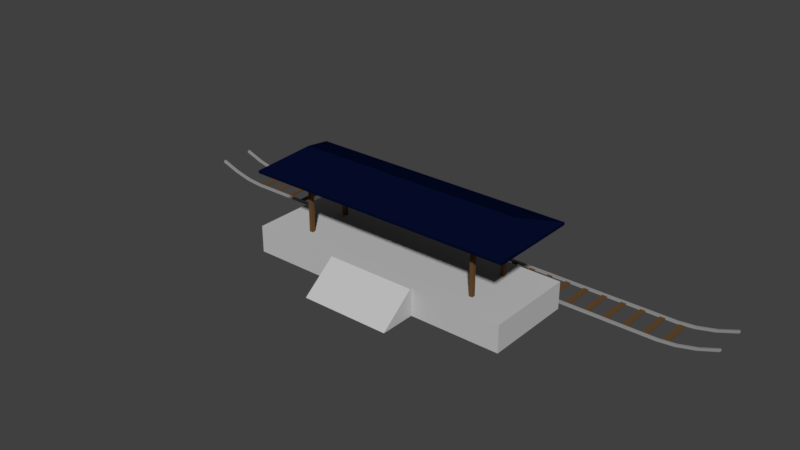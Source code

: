 # Source: Loc_Station.blend  (saved by Blender 2.79.0; exported with 4.5.12 LTS)
import bpy
from mathutils import Matrix  # noqa: F401  (used for matrix-valued properties, if any)

bpy.ops.wm.read_factory_settings(use_empty=True)
scene = bpy.context.scene
scene.name = 'Scene'

# ---- collections
col_collection_1 = bpy.data.collections.new('Collection 1'); scene.collection.children.link(col_collection_1)

# ---- materials (node trees are filled in below, after node groups)
mat_wood = bpy.data.materials.new('wood')
mat_wood.alpha_threshold = 0.0
mat_wood.use_transparent_shadow = False
mat_wood.diffuse_color = (0.1329, 0.06829, 0.02658, 1.0)
mat_wood.roughness = 0.5
mat_beton = bpy.data.materials.new('beton')
mat_beton.alpha_threshold = 0.0
mat_beton.use_transparent_shadow = False
mat_beton.diffuse_color = (0.5382, 0.5382, 0.5382, 1.0)
mat_beton.roughness = 0.5
mat_steel = bpy.data.materials.new('steel')
mat_steel.alpha_threshold = 0.0
mat_steel.use_transparent_shadow = False
mat_steel.diffuse_color = (0.3108, 0.3108, 0.3108, 1.0)
mat_steel.roughness = 0.5
mat_roof = bpy.data.materials.new('roof')
mat_roof.alpha_threshold = 0.0
mat_roof.use_transparent_shadow = False
mat_roof.diffuse_color = (0.001699, 0.004118, 0.02365, 1.0)
mat_roof.roughness = 0.5
mat_roof_underside = bpy.data.materials.new('roof_underside')
mat_roof_underside.alpha_threshold = 0.0
mat_roof_underside.use_transparent_shadow = False
mat_roof_underside.diffuse_color = (0.006004, 0.0063, 0.008069, 1.0)
mat_roof_underside.roughness = 0.5

# ---- material node trees

# ---- world
world_world = bpy.data.worlds.new('World'); scene.world = world_world
world_world.color = (0.05088, 0.05088, 0.05088)
world_world.use_sun_shadow = False
world_world.sun_shadow_jitter_overblur = 0.0
world_world.cycles.sampling_method = 'MANUAL'

# ---- meshes
me_cube = bpy.data.meshes.new('Cube')
me_cube.from_pydata([(-1.0, -1.0, -1.0), (-1.0, -1.0, 1.0), (-1.0, 1.0, -1.0), (-1.0, 1.0, 1.0), (1.0, -1.0, -1.0), (1.0, -1.0, 1.0), (1.0, 1.0, -1.0), (1.0, 1.0, 1.0)], [], [(0, 1, 3, 2), (2, 3, 7, 6), (6, 7, 5, 4), (4, 5, 1, 0), (2, 6, 4, 0), (7, 3, 1, 5)])
me_cube.materials.append(mat_wood)
me_cube.use_remesh_preserve_volume = False
me_cube.use_remesh_preserve_attributes = False
me_cube.use_mirror_vertex_groups = False
me_cube.update()
me_cube_009 = bpy.data.meshes.new('Cube.009')
me_cube_009.from_pydata([(-1.0, -1.0, -1.0), (-1.0, -1.0, 1.0), (-1.0, 1.0, -1.0), (-1.0, 1.0, 1.0), (1.0, -1.0, -1.0), (1.0, -1.0, 1.0), (1.0, 1.0, -1.0), (1.0, 1.0, 1.0), (-0.3333, -1.0, -1.0), (0.3333, -1.0, -1.0), (0.3333, -1.0, 1.0), (-0.3333, -1.0, 1.0), (-0.3333, -1.797, -1.0), (0.3333, -1.797, -1.0), (0.3333, -1.036, 1.0), (-0.3333, -1.036, 1.0)], [], [(0, 1, 3, 2), (2, 3, 7, 6), (6, 7, 5, 4), (8, 11, 1, 0), (2, 6, 4, 9, 8, 0), (7, 3, 1, 11, 10, 5), (4, 5, 10, 9), (9, 10, 14, 13), (13, 14, 15, 12), (11, 8, 12, 15), (10, 11, 15, 14), (8, 9, 13, 12)])
me_cube_009.materials.append(mat_beton)
me_cube_009.use_remesh_preserve_volume = False
me_cube_009.use_remesh_preserve_attributes = False
me_cube_009.use_mirror_vertex_groups = False
me_cube_009.update()
me_cube_008 = bpy.data.meshes.new('Cube.008')
me_cube_008.from_pydata([(-9.0, -0.052, -0.06), (-9.0, -0.052, 0.06), (-9.0, 0.052, -0.06), (-9.0, 0.052, 0.06), (11.0, -0.052, -0.06), (11.0, -0.052, 0.06), (11.0, 0.052, -0.06), (11.0, 0.052, 0.06), (-9.0, -0.052, -0.024), (-9.0, 0.052, -0.024), (11.0, 0.052, -0.024), (11.0, -0.052, -0.024), (11.0, -0.08799, -0.024), (11.0, -0.08799, -0.06), (-9.0, -0.08799, -0.06), (-9.0, -0.08799, -0.024), (-9.0, 0.07988, -0.024), (-9.0, 0.07988, -0.06), (11.0, 0.07988, -0.06), (11.0, 0.07988, -0.024)], [], [(8, 1, 3, 9), (9, 3, 7, 10), (10, 7, 5, 11), (11, 5, 1, 8), (2, 6, 4, 0), (7, 3, 1, 5), (4, 11, 12, 13), (6, 10, 11, 4), (9, 10, 19, 16), (0, 8, 9, 2), (13, 12, 15, 14), (11, 8, 15, 12), (8, 0, 14, 15), (0, 4, 13, 14), (17, 16, 19, 18), (2, 9, 16, 17), (10, 6, 18, 19), (6, 2, 17, 18)])
me_cube_008.materials.append(mat_steel)
me_cube_008.use_remesh_preserve_volume = False
me_cube_008.use_remesh_preserve_attributes = False
me_cube_008.use_mirror_vertex_groups = False
me_cube_008.update()
me_cube_010 = bpy.data.meshes.new('Cube.010')
me_cube_010.from_pydata([(-0.1, -0.1, -1.5), (-0.1, -0.1, 1.5), (-0.1, 0.1, -1.5), (-0.1, 0.1, 1.5), (0.1, -0.1, -1.5), (0.1, -0.1, 1.5), (0.1, 0.1, -1.5), (0.1, 0.1, 1.5)], [], [(0, 1, 3, 2), (2, 3, 7, 6), (6, 7, 5, 4), (4, 5, 1, 0), (2, 6, 4, 0), (7, 3, 1, 5)])
me_cube_010.materials.append(mat_wood)
me_cube_010.use_remesh_preserve_volume = False
me_cube_010.use_remesh_preserve_attributes = False
me_cube_010.use_mirror_vertex_groups = False
me_cube_010.update()
me_cube_011 = bpy.data.meshes.new('Cube.011')
me_cube_011.from_pydata([(0.0, 0.0, 0.5), (0.0, 0.0, -0.5), (-7.5, 2.5, -0.5), (-7.5, 2.5, -0.3504), (0.0, 2.5, -0.3504), (0.0, 2.5, -0.5), (-6.375, 0.0, 0.5), (-6.375, 0.0, -0.5), (-7.5, 0.0, -0.5), (-7.5, 0.0, -0.3504), (-6.375, 2.5, -0.5), (-6.375, 2.5, -0.3504)], [], [(8, 9, 3, 2), (2, 10, 7, 8), (10, 5, 1, 7), (6, 3, 9), (11, 3, 6), (2, 3, 11, 10), (4, 11, 6, 0), (10, 11, 4, 5)])
me_cube_011.polygons.foreach_set('material_index', [0, 1, 1, 0, 0, 0, 0, 0])
me_cube_011.materials.append(mat_roof)
me_cube_011.materials.append(mat_roof_underside)
me_cube_011.use_remesh_preserve_volume = False
me_cube_011.use_remesh_preserve_attributes = False
me_cube_011.use_mirror_vertex_groups = False
me_cube_011.update()
me_cube_012 = bpy.data.meshes.new('Cube.012')
me_cube_012.from_pydata([(-3.016, -0.04794, 0.6458), (-2.984, -0.04794, 0.7617), (-3.016, 0.05606, 0.6458), (-2.984, 0.05606, 0.7617), (3.0, -0.04794, -0.06), (3.0, -0.04794, 0.06), (3.0, 0.05606, -0.06), (3.0, 0.05606, 0.06), (-3.006, -0.04794, 0.6805), (-3.006, 0.05606, 0.6805), (3.0, 0.05606, -0.024), (3.0, -0.04794, -0.024), (3.0, -0.08394, -0.024), (3.0, -0.08394, -0.06), (-3.016, -0.08394, 0.6458), (-3.006, -0.08394, 0.6805), (-3.006, 0.08394, 0.6805), (-3.016, 0.08394, 0.6458), (3.0, 0.08394, -0.06), (3.0, 0.08394, -0.024), (0.0, 0.05606, -0.06), (0.0, 0.05606, 0.06), (0.0, -0.04794, -0.06), (0.0, -0.04794, 0.06), (0.0, -0.04794, -0.024), (0.0, 0.05606, -0.024), (0.0, -0.08394, -0.06), (0.0, -0.08394, -0.024), (0.0, 0.08394, -0.06), (0.0, 0.08394, -0.024), (-0.9047, 0.05606, 0.0246), (-0.8953, -0.04794, 0.1434), (-0.9019, -0.04794, 0.06023), (-0.9019, -0.08394, 0.06023), (-0.9047, 0.08394, 0.0246), (-0.8953, 0.05606, 0.1434), (-0.9047, -0.04794, 0.0246), (-0.9019, 0.05606, 0.06023), (-0.9047, -0.08394, 0.0246), (-0.9019, 0.08394, 0.06023), (-1.96, 0.05606, 0.2663), (-1.94, -0.04794, 0.3836), (-1.954, -0.04794, 0.3015), (-1.954, -0.08394, 0.3015), (-1.96, 0.08394, 0.2663), (-1.94, 0.05606, 0.3836), (-1.96, -0.04794, 0.2663), (-1.954, 0.05606, 0.3015), (-1.96, -0.08394, 0.2663), (-1.954, 0.08394, 0.3015)], [], [(8, 1, 3, 9), (25, 21, 7, 10), (10, 7, 5, 11), (42, 41, 1, 8), (20, 6, 4, 22), (45, 3, 1, 41), (4, 11, 12, 13), (6, 10, 11, 4), (25, 10, 19, 29), (0, 8, 9, 2), (48, 43, 15, 14), (42, 8, 15, 43), (8, 0, 14, 15), (22, 4, 13, 26), (28, 29, 19, 18), (2, 9, 16, 17), (10, 6, 18, 19), (40, 2, 17, 44), (6, 20, 28, 18), (34, 39, 29, 28), (36, 22, 26, 38), (11, 24, 27, 12), (13, 12, 27, 26), (37, 25, 29, 39), (7, 21, 23, 5), (30, 20, 22, 36), (11, 5, 23, 24), (37, 35, 21, 25), (47, 45, 35, 37), (40, 30, 36, 46), (47, 37, 39, 49), (46, 36, 38, 48), (44, 49, 39, 34), (20, 30, 34, 28), (24, 32, 33, 27), (26, 27, 33, 38), (21, 35, 31, 23), (24, 23, 31, 32), (17, 16, 49, 44), (0, 46, 48, 14), (9, 47, 49, 16), (2, 40, 46, 0), (9, 3, 45, 47), (30, 40, 44, 34), (32, 42, 43, 33), (38, 33, 43, 48), (35, 45, 41, 31), (32, 31, 41, 42)])
me_cube_012.materials.append(mat_steel)
me_cube_012.use_remesh_preserve_volume = False
me_cube_012.use_remesh_preserve_attributes = False
me_cube_012.use_mirror_vertex_groups = False
me_cube_012.update()
me_cube_013 = bpy.data.meshes.new('Cube.013')
me_cube_013.from_pydata([(-3.016, -0.04794, 0.6458), (-2.984, -0.04794, 0.7617), (-3.016, 0.05606, 0.6458), (-2.984, 0.05606, 0.7617), (3.0, -0.04794, -0.06), (3.0, -0.04794, 0.06), (3.0, 0.05606, -0.06), (3.0, 0.05606, 0.06), (-3.006, -0.04794, 0.6805), (-3.006, 0.05606, 0.6805), (3.0, 0.05606, -0.024), (3.0, -0.04794, -0.024), (3.0, -0.08394, -0.024), (3.0, -0.08394, -0.06), (-3.016, -0.08394, 0.6458), (-3.006, -0.08394, 0.6805), (-3.006, 0.08394, 0.6805), (-3.016, 0.08394, 0.6458), (3.0, 0.08394, -0.06), (3.0, 0.08394, -0.024), (0.0, 0.05606, -0.06), (0.0, 0.05606, 0.06), (0.0, -0.04794, -0.06), (0.0, -0.04794, 0.06), (0.0, -0.04794, -0.024), (0.0, 0.05606, -0.024), (0.0, -0.08394, -0.06), (0.0, -0.08394, -0.024), (0.0, 0.08394, -0.06), (0.0, 0.08394, -0.024), (-0.9047, 0.05606, 0.0246), (-0.8953, -0.04794, 0.1434), (-0.9019, -0.04794, 0.06023), (-0.9019, -0.08394, 0.06023), (-0.9047, 0.08394, 0.0246), (-0.8953, 0.05606, 0.1434), (-0.9047, -0.04794, 0.0246), (-0.9019, 0.05606, 0.06023), (-0.9047, -0.08394, 0.0246), (-0.9019, 0.08394, 0.06023), (-1.96, 0.05606, 0.2663), (-1.94, -0.04794, 0.3836), (-1.954, -0.04794, 0.3015), (-1.954, -0.08394, 0.3015), (-1.96, 0.08394, 0.2663), (-1.94, 0.05606, 0.3836), (-1.96, -0.04794, 0.2663), (-1.954, 0.05606, 0.3015), (-1.96, -0.08394, 0.2663), (-1.954, 0.08394, 0.3015)], [], [(8, 1, 3, 9), (25, 21, 7, 10), (10, 7, 5, 11), (42, 41, 1, 8), (20, 6, 4, 22), (45, 3, 1, 41), (4, 11, 12, 13), (6, 10, 11, 4), (25, 10, 19, 29), (0, 8, 9, 2), (48, 43, 15, 14), (42, 8, 15, 43), (8, 0, 14, 15), (22, 4, 13, 26), (28, 29, 19, 18), (2, 9, 16, 17), (10, 6, 18, 19), (40, 2, 17, 44), (6, 20, 28, 18), (34, 39, 29, 28), (36, 22, 26, 38), (11, 24, 27, 12), (13, 12, 27, 26), (37, 25, 29, 39), (7, 21, 23, 5), (30, 20, 22, 36), (11, 5, 23, 24), (37, 35, 21, 25), (47, 45, 35, 37), (40, 30, 36, 46), (47, 37, 39, 49), (46, 36, 38, 48), (44, 49, 39, 34), (20, 30, 34, 28), (24, 32, 33, 27), (26, 27, 33, 38), (21, 35, 31, 23), (24, 23, 31, 32), (17, 16, 49, 44), (0, 46, 48, 14), (9, 47, 49, 16), (2, 40, 46, 0), (9, 3, 45, 47), (30, 40, 44, 34), (32, 42, 43, 33), (38, 33, 43, 48), (35, 45, 41, 31), (32, 31, 41, 42)])
me_cube_013.materials.append(mat_steel)
me_cube_013.use_remesh_preserve_volume = False
me_cube_013.use_remesh_preserve_attributes = False
me_cube_013.use_mirror_vertex_groups = False
me_cube_013.update()

# ---- objects
ob_cube_004 = bpy.data.objects.new('Cube.004', me_cube)
ob_cube_006 = bpy.data.objects.new('Cube.006', me_cube_009)
ob_empty = bpy.data.objects.new('Empty', None)
ob_cube_009 = bpy.data.objects.new('Cube.009', me_cube_008)
ob_cube = bpy.data.objects.new('Cube', me_cube_010)
ob_cube_001 = bpy.data.objects.new('Cube.001', me_cube_011)
ob_cube_002 = bpy.data.objects.new('Cube.002', me_cube_012)
ob_cube_003 = bpy.data.objects.new('Cube.003', me_cube_013)

# ---- transforms, parenting, visibility, modifiers, constraints
ob_cube_004.location = (-7.35, 0.0, 0.025)
ob_cube_004.scale = (0.1453, 0.9303, 0.025)
ob_cube_004.lineart.crease_threshold = 0.0
_m = ob_cube_004.modifiers.new('Array', 'ARRAY')
_m.count = 26
_m.constant_offset_displace = (0.0, 0.0, 0.0)
_m.relative_offset_displace = (3.6, 0.0, 0.0)
ob_cube_006.location = (6.0, -4.0, 0.75)
ob_cube_006.scale = (7.5, 2.5, 0.75)
ob_cube_006.lineart.crease_threshold = 0.0
ob_empty.location = (0.0, 0.0, 0.0)
ob_empty.empty_image_offset = (0.0, 0.0)
ob_empty.lineart.crease_threshold = 0.0
ob_cube_009.location = (4.49, -0.9701, 0.06034)
ob_cube_009.lineart.crease_threshold = 0.0
_m = ob_cube_009.modifiers.new('Mirror', 'MIRROR')
_m.use_axis = (False, True, False)
_m.mirror_object = ob_empty
ob_cube.location = (0.92, -5.25, 3.0)
ob_cube.lineart.crease_threshold = 0.0
_m = ob_cube.modifiers.new('Mirror', 'MIRROR')
_m.use_axis = (True, True, False)
_m.mirror_object = ob_cube_006
ob_cube_001.location = (6.0, -4.0, 5.0)
ob_cube_001.lineart.crease_threshold = 0.0
_m = ob_cube_001.modifiers.new('Mirror', 'MIRROR')
_m.use_axis = (True, True, False)
ob_cube_002.location = (-7.51, -0.9741, 0.06034)
ob_cube_002.lineart.crease_threshold = 0.0
_m = ob_cube_002.modifiers.new('Mirror', 'MIRROR')
_m.use_axis = (False, True, False)
_m.mirror_object = ob_empty
ob_cube_003.location = (18.49, -0.9741, 0.06034)
ob_cube_003.rotation_euler = (0.0, -0.0, 3.142)
ob_cube_003.lineart.crease_threshold = 0.0
_m = ob_cube_003.modifiers.new('Mirror', 'MIRROR')
_m.use_axis = (False, True, False)
_m.mirror_object = ob_empty

# ---- collection membership
col_collection_1.objects.link(ob_cube_004)
col_collection_1.objects.link(ob_cube_006)
col_collection_1.objects.link(ob_empty)
col_collection_1.objects.link(ob_cube_009)
col_collection_1.objects.link(ob_cube)
col_collection_1.objects.link(ob_cube_001)
col_collection_1.objects.link(ob_cube_002)
col_collection_1.objects.link(ob_cube_003)

# ---- scene / render settings (as saved in the file)
scene.frame_start = 1; scene.frame_end = 250; scene.frame_set(1)
scene.render.engine = 'BLENDER_EEVEE_NEXT'
scene.render.resolution_percentage = 50
scene.render.dither_intensity = 0.0
scene.cycles.use_denoising = False
scene.cycles.samples = 128
scene.cycles.sampling_pattern = 'TABULATED_SOBOL'
scene.cycles.use_adaptive_sampling = False
scene.cycles.use_light_tree = False
scene.cycles.blur_glossy = 0.0
scene.cycles.sample_clamp_indirect = 0.0
scene.view_settings.view_transform = 'Standard'
bpy.context.view_layer.update()

# ---- added for rendering (the .blend has no active camera and no usable light): camera, sun
cam_auto = bpy.data.cameras.new('AutoCamera')
cam_auto.lens = 50.0
cam_auto.sensor_width = 36.0
cam_auto.clip_end = 1000.0
ob_auto_camera = bpy.data.objects.new('AutoCamera', cam_auto)
scene.collection.objects.link(ob_auto_camera)
ob_auto_camera.location = (36.8311, -41.3264, 27.8229)
ob_auto_camera.rotation_euler = (1.09748, -7.21219e-08, 0.694738)
scene.camera = ob_auto_camera
light_auto_sun = bpy.data.lights.new('AutoSun', 'SUN')
light_auto_sun.energy = 3.0
light_auto_sun.angle = 0.0523599
ob_auto_sun = bpy.data.objects.new('AutoSun', light_auto_sun)
scene.collection.objects.link(ob_auto_sun)
ob_auto_sun.rotation_euler = (0.872665, 0.174533, 0.523599)
bpy.context.view_layer.update()
